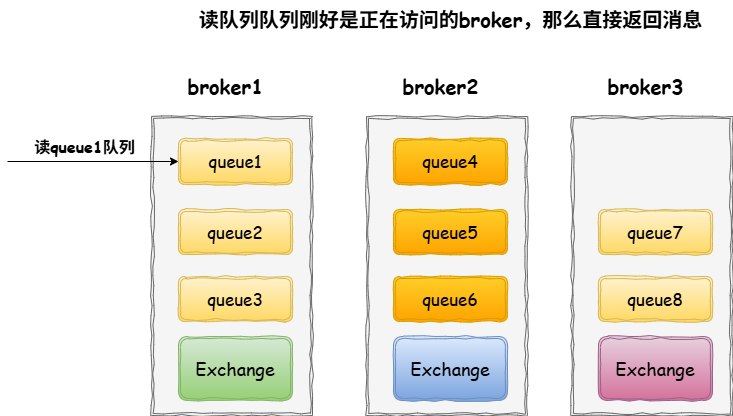

The diagram above was exported from draw.io. Its source (the exported page's mxGraphModel, read from the mxfile embedded in the PNG):
<mxGraphModel dx="1546" dy="906" grid="0" gridSize="10" guides="1" tooltips="1" connect="1" arrows="1" fold="1" page="1" pageScale="1" pageWidth="827" pageHeight="1169" math="0" shadow="0">
  <root>
    <mxCell id="0" />
    <mxCell id="1" parent="0" />
    <mxCell id="ozdeyeW7ouVFeffXXQ3W-1" value="" style="shape=ext;double=1;rounded=0;whiteSpace=wrap;html=1;comic=1;fillColor=#f5f5f5;strokeColor=#666666;fontColor=#333333;" vertex="1" parent="1">
      <mxGeometry x="250" y="399" width="161" height="299" as="geometry" />
    </mxCell>
    <mxCell id="ozdeyeW7ouVFeffXXQ3W-2" value="&lt;font style=&quot;font-size: 18px;&quot; face=&quot;Comic Sans MS&quot;&gt;Exchange&lt;/font&gt;" style="shape=ext;double=1;rounded=1;whiteSpace=wrap;html=1;comic=1;fillColor=#d5e8d4;strokeColor=#82b366;gradientColor=#97d077;" vertex="1" parent="1">
      <mxGeometry x="277" y="619" width="114" height="64" as="geometry" />
    </mxCell>
    <mxCell id="ozdeyeW7ouVFeffXXQ3W-3" value="&lt;font face=&quot;Comic Sans MS&quot; style=&quot;font-size: 17px;&quot;&gt;queue1&lt;/font&gt;" style="shape=ext;double=1;rounded=1;whiteSpace=wrap;html=1;comic=1;fillColor=#fff2cc;strokeColor=#d6b656;gradientColor=#ffd966;" vertex="1" parent="1">
      <mxGeometry x="277" y="421" width="114" height="46" as="geometry" />
    </mxCell>
    <mxCell id="ozdeyeW7ouVFeffXXQ3W-4" value="&lt;span style=&quot;font-family: &amp;quot;Comic Sans MS&amp;quot;; font-size: 17px;&quot;&gt;queue2&lt;/span&gt;" style="shape=ext;double=1;rounded=1;whiteSpace=wrap;html=1;comic=1;fillColor=#fff2cc;strokeColor=#d6b656;gradientColor=#ffd966;" vertex="1" parent="1">
      <mxGeometry x="277" y="492" width="114" height="45" as="geometry" />
    </mxCell>
    <mxCell id="ozdeyeW7ouVFeffXXQ3W-5" value="&lt;span style=&quot;font-family: &amp;quot;Comic Sans MS&amp;quot;; font-size: 17px;&quot;&gt;queue3&lt;/span&gt;" style="shape=ext;double=1;rounded=1;whiteSpace=wrap;html=1;comic=1;fillColor=#fff2cc;strokeColor=#d6b656;gradientColor=#ffd966;" vertex="1" parent="1">
      <mxGeometry x="277" y="559" width="114" height="45" as="geometry" />
    </mxCell>
    <mxCell id="ozdeyeW7ouVFeffXXQ3W-6" value="&lt;font face=&quot;Comic Sans MS&quot; style=&quot;font-size: 20px;&quot;&gt;&lt;b&gt;broker1&lt;/b&gt;&lt;/font&gt;" style="text;html=1;align=center;verticalAlign=middle;resizable=0;points=[];autosize=1;strokeColor=none;fillColor=none;" vertex="1" parent="1">
      <mxGeometry x="277" y="350" width="94" height="36" as="geometry" />
    </mxCell>
    <mxCell id="ozdeyeW7ouVFeffXXQ3W-7" value="" style="shape=ext;double=1;rounded=0;whiteSpace=wrap;html=1;comic=1;fillColor=#f5f5f5;strokeColor=#666666;fontColor=#333333;" vertex="1" parent="1">
      <mxGeometry x="465" y="399" width="161" height="299" as="geometry" />
    </mxCell>
    <mxCell id="ozdeyeW7ouVFeffXXQ3W-8" value="&lt;font style=&quot;font-size: 18px;&quot; face=&quot;Comic Sans MS&quot;&gt;Exchange&lt;/font&gt;" style="shape=ext;double=1;rounded=1;whiteSpace=wrap;html=1;comic=1;fillColor=#dae8fc;strokeColor=#6c8ebf;gradientColor=#7ea6e0;" vertex="1" parent="1">
      <mxGeometry x="492" y="619" width="114" height="64" as="geometry" />
    </mxCell>
    <mxCell id="ozdeyeW7ouVFeffXXQ3W-9" value="&lt;font face=&quot;Comic Sans MS&quot; style=&quot;font-size: 17px;&quot;&gt;queue4&lt;/font&gt;" style="shape=ext;double=1;rounded=1;whiteSpace=wrap;html=1;comic=1;fillColor=#ffcd28;strokeColor=#d79b00;gradientColor=#ffa500;" vertex="1" parent="1">
      <mxGeometry x="492" y="421" width="114" height="46" as="geometry" />
    </mxCell>
    <mxCell id="ozdeyeW7ouVFeffXXQ3W-10" value="&lt;span style=&quot;font-family: &amp;quot;Comic Sans MS&amp;quot;; font-size: 17px;&quot;&gt;queue5&lt;/span&gt;" style="shape=ext;double=1;rounded=1;whiteSpace=wrap;html=1;comic=1;fillColor=#ffcd28;strokeColor=#d79b00;gradientColor=#ffa500;" vertex="1" parent="1">
      <mxGeometry x="492" y="492" width="114" height="45" as="geometry" />
    </mxCell>
    <mxCell id="ozdeyeW7ouVFeffXXQ3W-11" value="&lt;span style=&quot;font-family: &amp;quot;Comic Sans MS&amp;quot;; font-size: 17px;&quot;&gt;queue6&lt;/span&gt;" style="shape=ext;double=1;rounded=1;whiteSpace=wrap;html=1;comic=1;fillColor=#ffcd28;strokeColor=#d79b00;gradientColor=#ffa500;" vertex="1" parent="1">
      <mxGeometry x="492" y="559" width="114" height="45" as="geometry" />
    </mxCell>
    <mxCell id="ozdeyeW7ouVFeffXXQ3W-12" value="&lt;font face=&quot;Comic Sans MS&quot; style=&quot;font-size: 20px;&quot;&gt;&lt;b&gt;broker2&lt;/b&gt;&lt;/font&gt;" style="text;html=1;align=center;verticalAlign=middle;resizable=0;points=[];autosize=1;strokeColor=none;fillColor=none;" vertex="1" parent="1">
      <mxGeometry x="492" y="350" width="94" height="36" as="geometry" />
    </mxCell>
    <mxCell id="ozdeyeW7ouVFeffXXQ3W-13" value="" style="shape=ext;double=1;rounded=0;whiteSpace=wrap;html=1;comic=1;fillColor=#f5f5f5;strokeColor=#666666;fontColor=#333333;" vertex="1" parent="1">
      <mxGeometry x="670" y="399" width="161" height="299" as="geometry" />
    </mxCell>
    <mxCell id="ozdeyeW7ouVFeffXXQ3W-14" value="&lt;font style=&quot;font-size: 18px;&quot; face=&quot;Comic Sans MS&quot;&gt;Exchange&lt;/font&gt;" style="shape=ext;double=1;rounded=1;whiteSpace=wrap;html=1;comic=1;fillColor=#e6d0de;strokeColor=#996185;gradientColor=#d5739d;" vertex="1" parent="1">
      <mxGeometry x="697" y="619" width="114" height="64" as="geometry" />
    </mxCell>
    <mxCell id="ozdeyeW7ouVFeffXXQ3W-15" value="&lt;span style=&quot;font-family: &amp;quot;Comic Sans MS&amp;quot;; font-size: 17px;&quot;&gt;queue7&lt;/span&gt;" style="shape=ext;double=1;rounded=1;whiteSpace=wrap;html=1;comic=1;fillColor=#fff2cc;strokeColor=#d6b656;gradientColor=#ffd966;" vertex="1" parent="1">
      <mxGeometry x="697" y="492" width="114" height="45" as="geometry" />
    </mxCell>
    <mxCell id="ozdeyeW7ouVFeffXXQ3W-16" value="&lt;span style=&quot;font-family: &amp;quot;Comic Sans MS&amp;quot;; font-size: 17px;&quot;&gt;queue8&lt;/span&gt;" style="shape=ext;double=1;rounded=1;whiteSpace=wrap;html=1;comic=1;fillColor=#fff2cc;strokeColor=#d6b656;gradientColor=#ffd966;" vertex="1" parent="1">
      <mxGeometry x="697" y="559" width="114" height="45" as="geometry" />
    </mxCell>
    <mxCell id="ozdeyeW7ouVFeffXXQ3W-17" value="&lt;font face=&quot;Comic Sans MS&quot; style=&quot;font-size: 20px;&quot;&gt;&lt;b&gt;broker3&lt;/b&gt;&lt;/font&gt;" style="text;html=1;align=center;verticalAlign=middle;resizable=0;points=[];autosize=1;strokeColor=none;fillColor=none;" vertex="1" parent="1">
      <mxGeometry x="697" y="350" width="94" height="36" as="geometry" />
    </mxCell>
    <mxCell id="ozdeyeW7ouVFeffXXQ3W-18" value="" style="endArrow=classic;html=1;rounded=0;entryX=0;entryY=0.5;entryDx=0;entryDy=0;" edge="1" parent="1" target="ozdeyeW7ouVFeffXXQ3W-3">
      <mxGeometry width="50" height="50" relative="1" as="geometry">
        <mxPoint x="106" y="444" as="sourcePoint" />
        <mxPoint x="565" y="620" as="targetPoint" />
      </mxGeometry>
    </mxCell>
    <mxCell id="ozdeyeW7ouVFeffXXQ3W-19" value="&lt;font face=&quot;Comic Sans MS&quot; style=&quot;font-size: 16px;&quot;&gt;&lt;b&gt;读queue1队列&lt;/b&gt;&lt;/font&gt;" style="edgeLabel;html=1;align=center;verticalAlign=middle;resizable=0;points=[];" vertex="1" connectable="0" parent="ozdeyeW7ouVFeffXXQ3W-18">
      <mxGeometry x="-0.0456" y="4" relative="1" as="geometry">
        <mxPoint x="-6" y="-12" as="offset" />
      </mxGeometry>
    </mxCell>
    <mxCell id="ozdeyeW7ouVFeffXXQ3W-20" value="&lt;font face=&quot;Comic Sans MS&quot; style=&quot;font-size: 20px;&quot;&gt;&lt;b&gt;读队列队列刚好是正在访问的broker，那么直接返回消息&lt;/b&gt;&lt;/font&gt;" style="text;html=1;align=center;verticalAlign=middle;resizable=0;points=[];autosize=1;strokeColor=none;fillColor=none;" vertex="1" parent="1">
      <mxGeometry x="288" y="283" width="522" height="36" as="geometry" />
    </mxCell>
  </root>
</mxGraphModel>